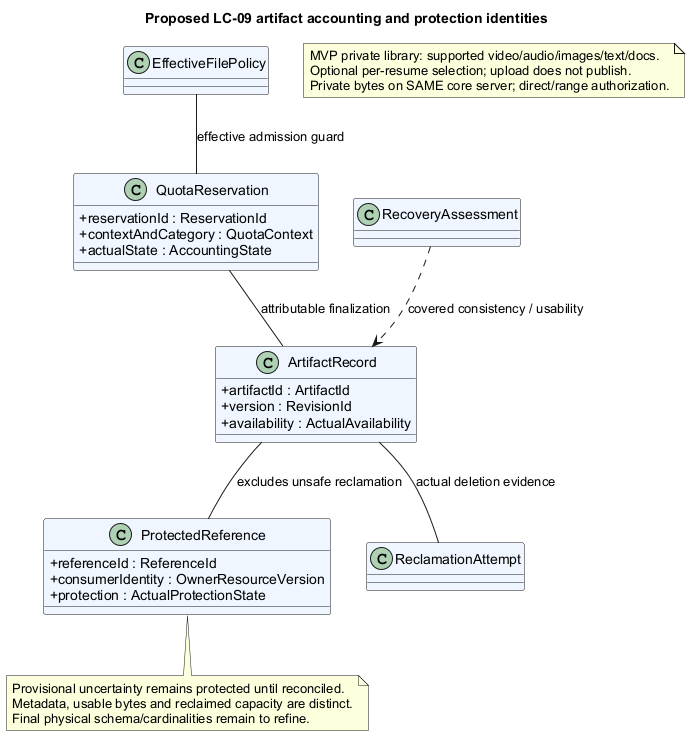

The diagram above was rendered by PlantUML. Its source (embedded in the PNG):
@startuml
' OWNER-MVP-2026-11-04 review: MVP core / cross-cutting. Core presentation/application/files or shared authority/recovery invariant remains applicable.
title Proposed LC-09 artifact accounting and protection identities
skinparam backgroundColor white
skinparam defaultFontName Arial
skinparam shadowing false

skinparam classAttributeIconSize 0
skinparam classBackgroundColor #EFF6FF
top to bottom direction
class EffectiveFilePolicy
class QuotaReservation {
 +reservationId : ReservationId
 +contextAndCategory : QuotaContext
 +actualState : AccountingState
}
class ArtifactRecord {
 +artifactId : ArtifactId
 +version : RevisionId
 +availability : ActualAvailability
}
class ProtectedReference {
 +referenceId : ReferenceId
 +consumerIdentity : OwnerResourceVersion
 +protection : ActualProtectionState
}
class ReclamationAttempt
class RecoveryAssessment
EffectiveFilePolicy -- QuotaReservation : effective admission guard
QuotaReservation -- ArtifactRecord : attributable finalization
ArtifactRecord -- ProtectedReference : excludes unsafe reclamation
ArtifactRecord -- ReclamationAttempt : actual deletion evidence
RecoveryAssessment ..> ArtifactRecord : covered consistency / usability
note bottom of ProtectedReference
 Provisional uncertainty remains protected until reconciled.
 Metadata, usable bytes and reclaimed capacity are distinct.
 Final physical schema/cardinalities remain to refine.
end note
note "MVP private library: supported video/audio/images/text/docs.\nOptional per-resume selection; upload does not publish.\nPrivate bytes on SAME core server; direct/range authorization." as MVPLibrary
@enduml